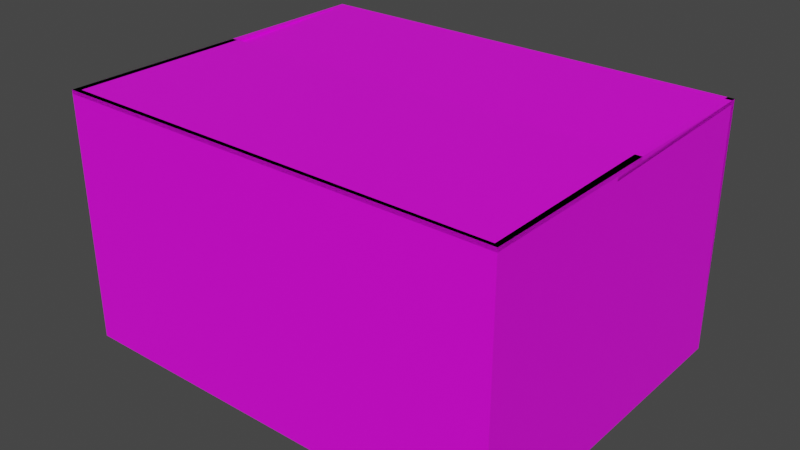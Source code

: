 # Source: box_1.blend  (saved by Blender 3.0.42; exported with 4.5.12 LTS)
import bpy
from mathutils import Matrix  # noqa: F401  (used for matrix-valued properties, if any)

bpy.ops.wm.read_factory_settings(use_empty=True)
scene = bpy.context.scene
scene.name = 'Scene'

# ---- collections
col_collection = bpy.data.collections.new('Collection'); scene.collection.children.link(col_collection)

# ---- images (referenced by path relative to the original .blend; pixels are not part of the script)
import os
ASSET_DIR = os.environ.get("B2B_ASSET_DIR", "")  # directory of the original .blend (textures are referenced by path, not embedded)
HERE = os.path.dirname(os.path.abspath(__file__))  # packed textures are extracted next to this script under _unpacked/

def load_image(name, relpath, width, height, colorspace="sRGB"):
    """Load a texture the original file referenced (path relative to the .blend, or extracted next to this script)."""
    p = next((c for c in (os.path.join(HERE, relpath), os.path.join(ASSET_DIR, relpath)) if relpath and os.path.exists(c)), "")
    if p:
        img = bpy.data.images.load(p, check_existing=True)
        img.name = name
    else:  # same state as the original file: an image datablock whose file is absent (Cycles renders it pink)
        img = bpy.data.images.new(name, width, height)
        img.source = "FILE"
        img.filepath = "//" + (relpath or name)
    img.colorspace_settings.name = colorspace
    return img
img_logo_jacex_png = load_image('logo_jacex.png', 'logo_jacex.png', 1024, 1024, 'sRGB')
img_texturescom_fabricplain0015_m_jpg = load_image('TexturesCom_FabricPlain0015_M.jpg', 'TexturesCom_FabricPlain0015_M.jpg', 1024, 1024, 'sRGB')

# ---- materials (node trees are filled in below, after node groups)
mat_material_001 = bpy.data.materials.new('Material.001')
mat_material_001.use_transparent_shadow = False
mat_material = bpy.data.materials.new('Material')
mat_material.alpha_threshold = 0.0
mat_material.use_transparent_shadow = False
mat_material.line_color = (0.0, 0.0, 0.0, 1.0)

# ---- material node trees
mat_material_001.use_nodes = True; mat_material_001.node_tree.nodes.clear()
_N = mat_material_001.node_tree.nodes; _L = mat_material_001.node_tree.links
n0 = _N.new('ShaderNodeBsdfPrincipled'); n0.name = 'Principled BSDF'; n0.location = (10, 300)
n0.distribution = 'GGX'
n0.subsurface_method = 'RANDOM_WALK_SKIN'
n0.inputs[3].default_value = 1.45
n0.inputs[27].default_value = (0.0, 0.0, 0.0, 1.0)
n0.inputs[28].default_value = 1.0
n1 = _N.new('ShaderNodeOutputMaterial'); n1.name = 'Material Output'; n1.location = (300, 300)
n2 = _N.new('ShaderNodeTexImage'); n2.name = 'Image Texture'; n2.location = (-280, 280)
n2.image = img_logo_jacex_png
_L.new(n0.outputs[0], n1.inputs[0])
_L.new(n2.outputs[0], n0.inputs[0])
n1.is_active_output = True
mat_material.use_nodes = True; mat_material.node_tree.nodes.clear()
_N = mat_material.node_tree.nodes; _L = mat_material.node_tree.links
n0 = _N.new('ShaderNodeOutputMaterial'); n0.name = 'Material Output'; n0.location = (300, 300)
n1 = _N.new('ShaderNodeBsdfPrincipled'); n1.name = 'Principled BSDF'; n1.location = (10, 300)
n1.distribution = 'GGX'
n1.subsurface_method = 'RANDOM_WALK_SKIN'
n1.inputs[3].default_value = 1.45
n1.inputs[27].default_value = (0.0, 0.0, 0.0, 1.0)
n1.inputs[28].default_value = 1.0
n2 = _N.new('ShaderNodeTexImage'); n2.name = 'Image Texture'; n2.location = (-280, 280)
n2.image = img_texturescom_fabricplain0015_m_jpg
n3 = _N.new('ShaderNodeGamma'); n3.name = 'Gamma'; n3.location = (-180, 220)
n3.inputs[0].default_value = (0.05965, 0.06681, 0.06509, 1.0)
n3.inputs[1].default_value = 3.0
_L.new(n1.outputs[0], n0.inputs[0])
_L.new(n2.outputs[0], n1.inputs[0])
n0.is_active_output = True

# ---- world
world_world = bpy.data.worlds.new('World'); scene.world = world_world
world_world.use_nodes = True; world_world.node_tree.nodes.clear()
_N = world_world.node_tree.nodes; _L = world_world.node_tree.links
n0 = _N.new('ShaderNodeOutputWorld'); n0.name = 'World Output'; n0.location = (300, 300)
n1 = _N.new('ShaderNodeBackground'); n1.name = 'Background'; n1.location = (10, 300)
n1.inputs[0].default_value = (0.05088, 0.05088, 0.05088, 1.0)
_L.new(n1.outputs[0], n0.inputs[0])
n0.is_active_output = True
world_world.color = (0.05088, 0.05088, 0.05088)
world_world.use_sun_shadow = False
world_world.sun_shadow_jitter_overblur = 0.0

# ---- meshes
me_cube = bpy.data.meshes.new('Cube')
me_cube.from_pydata([(1.0, 1.0, -1.0), (1.0, -1.0, -1.0), (-1.0, 1.0, 1.0), (-1.0, 1.0, -1.0), (-1.0, -1.0, -1.0), (0.0, 1.0, -1.0), (0.0, -1.0, -1.0), (-1.0, 1.0, 1.0), (-1.0, -1.0, 1.0), (0.0, 1.0, 1.0), (1.0, -1.0, 1.0), (1.0, -1.0, 1.0), (1.0, 1.0, 1.0), (0.0, -1.0, 1.0)], [], [(6, 13, 8, 4), (4, 8, 7, 3), (5, 0, 1, 6), (0, 12, 10, 1), (5, 9, 12, 0), (3, 2, 9, 5), (3, 5, 6, 4), (1, 11, 13, 6)])
me_cube.polygons.foreach_set('material_index', [1, 1, 1, 1, 1, 1, 1, 1])
_uv = me_cube.uv_layers.new(name='UVMap')
_uv.uv.foreach_set('vector', [0.004752, 0.4986, 0.7275, 0.5051, 0.7252, 1.007, 0.002411, 1.001, 0.7249, 1.006, 0.00285, 1.001, 0.006669, -0.003105, 0.7287, 0.002203, 0.3547, 0.9695, 0.01574, 0.9502, 0.04358, 0.007747, 0.3826, 0.0271, 0.01866, -0.005872, 0.7132, 0.005902, 0.7049, 1.007, 0.01038, 0.9949, 0.7098, 0.5033, 0.007787, 0.5033, 0.007787, 0.01541, 0.7098, 0.01541, 0.7098, 0.9912, 0.007787, 0.9912, 0.007787, 0.5033, 0.7098, 0.5033, 0.6937, 0.9889, 0.3547, 0.9695, 0.3826, 0.0271, 0.7215, 0.04645, 0.007092, -0.003785, 0.7298, 0.002722, 0.7275, 0.5051, 0.004752, 0.4986])
me_cube.materials.append(mat_material_001)
me_cube.materials.append(mat_material)
me_cube.use_remesh_preserve_volume = False
me_cube.use_remesh_preserve_attributes = False
me_cube.use_mirror_vertex_groups = False
me_cube.update()
me_cube_001 = bpy.data.meshes.new('Cube.001')
me_cube_001.from_pydata([(1.0, 1.0, 1.0), (1.0, -1.0, 1.0), (-0.08272, -0.9997, 1.0), (-0.08272, 1.0, 1.0)], [], [(0, 3, 2, 1)])
_uv = me_cube_001.uv_layers.new(name='UVMap')
_uv.uv.foreach_set('vector', [0.5299, 0.06355, 0.9915, 0.06355, 0.9915, 0.9868, 0.5299, 0.9868])
me_cube_001.materials.append(mat_material)
me_cube_001.use_remesh_preserve_volume = False
me_cube_001.use_remesh_preserve_attributes = False
me_cube_001.use_mirror_vertex_groups = False
me_cube_001.update()
me_cube_002 = bpy.data.meshes.new('Cube.002')
me_cube_002.from_pydata([(-1.0, -1.0, 1.0), (0.1237, 1.0, 0.966), (-1.0, 1.0, 1.0), (0.1237, -1.0, 0.966)], [], [(1, 2, 0, 3)])
_uv = me_cube_002.uv_layers.new(name='UVMap')
_uv.uv.foreach_set('vector', [0.537, 0.06499, 0.99, 0.06499, 0.99, 0.971, 0.537, 0.971])
me_cube_002.materials.append(mat_material)
me_cube_002.use_remesh_preserve_volume = False
me_cube_002.use_remesh_preserve_attributes = False
me_cube_002.use_mirror_vertex_groups = False
me_cube_002.update()

# ---- objects
ob_cube = bpy.data.objects.new('Cube', me_cube)
ob_cube_001 = bpy.data.objects.new('Cube.001', me_cube_001)
ob_cube_002 = bpy.data.objects.new('Cube.002', me_cube_002)

# ---- transforms, parenting, visibility, modifiers, constraints
ob_cube.location = (0.0, 0.0, 1.0)
ob_cube.rotation_euler = (0.0, -0.0, -1.571)
ob_cube.scale = (1.375, 1.788, 1.0)
ob_cube.lock_rotations_4d = False
ob_cube.empty_display_type = 'ARROWS'
ob_cube.lineart.crease_threshold = 0.0
_m = ob_cube.modifiers.new('Solidify', 'SOLIDIFY')
_m.thickness = 0.03
ob_cube_001.location = (0.0, 0.0, 1.0)
ob_cube_001.rotation_euler = (0.0, -0.0, -1.571)
ob_cube_001.scale = (1.375, 1.788, 1.0)
ob_cube_001.lock_rotations_4d = False
ob_cube_001.empty_display_type = 'ARROWS'
ob_cube_001.lineart.crease_threshold = 0.0
_m = ob_cube_001.modifiers.new('Solidify', 'SOLIDIFY')
_m.thickness = 0.03
ob_cube_002.location = (0.0, 0.0, 1.0)
ob_cube_002.rotation_euler = (0.0, -0.0, -1.571)
ob_cube_002.scale = (1.375, 1.788, 1.0)
ob_cube_002.lock_rotations_4d = False
ob_cube_002.empty_display_type = 'ARROWS'
ob_cube_002.lineart.crease_threshold = 0.0
_m = ob_cube_002.modifiers.new('Solidify', 'SOLIDIFY')
_m.thickness = 0.03

# ---- collection membership
col_collection.objects.link(ob_cube)
col_collection.objects.link(ob_cube_001)
col_collection.objects.link(ob_cube_002)

# ---- scene / render settings (as saved in the file)
scene.frame_start = 1; scene.frame_end = 250; scene.frame_set(1)
scene.render.engine = 'BLENDER_EEVEE_NEXT'
scene.cycles.sampling_pattern = 'TABULATED_SOBOL'
scene.cycles.use_light_tree = False
scene.view_settings.view_transform = 'Filmic'
bpy.context.view_layer.update()

# ---- added for rendering (the .blend has no active camera and no usable light): camera, sun
cam_auto = bpy.data.cameras.new('AutoCamera')
cam_auto.lens = 50.0
cam_auto.sensor_width = 36.0
cam_auto.clip_end = 1000.0
ob_auto_camera = bpy.data.objects.new('AutoCamera', cam_auto)
scene.collection.objects.link(ob_auto_camera)
ob_auto_camera.location = (4.56656, -5.47892, 4.65316)
ob_auto_camera.rotation_euler = (1.09748, -7.21219e-08, 0.694738)
scene.camera = ob_auto_camera
light_auto_sun = bpy.data.lights.new('AutoSun', 'SUN')
light_auto_sun.energy = 3.0
light_auto_sun.angle = 0.0523599
ob_auto_sun = bpy.data.objects.new('AutoSun', light_auto_sun)
scene.collection.objects.link(ob_auto_sun)
ob_auto_sun.rotation_euler = (0.872665, 0.174533, 0.523599)
bpy.context.view_layer.update()
